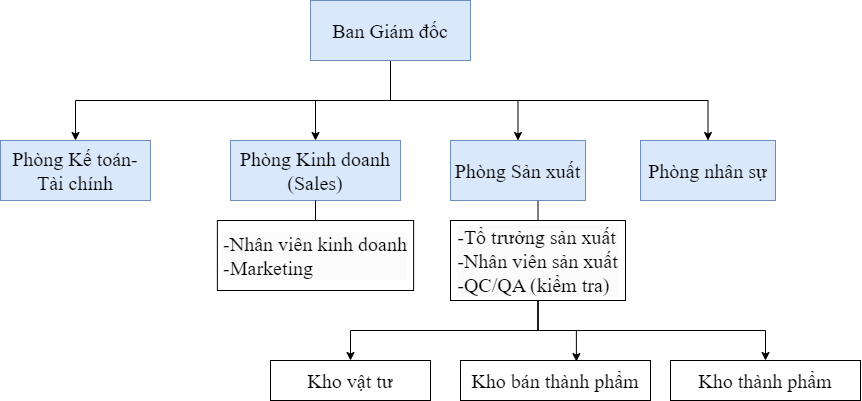

The diagram above was exported from draw.io. Its source (the exported page's mxGraphModel, read from the mxfile embedded in the PNG):
<mxGraphModel dx="2163" dy="776" grid="1" gridSize="10" guides="1" tooltips="1" connect="1" arrows="1" fold="1" page="1" pageScale="1" pageWidth="850" pageHeight="1100" math="0" shadow="0">
  <root>
    <mxCell id="0" />
    <mxCell id="1" parent="0" />
    <mxCell id="FWlJFIotrQob7gnNx-b4-9" style="edgeStyle=orthogonalEdgeStyle;rounded=0;orthogonalLoop=1;jettySize=auto;html=1;exitX=0.5;exitY=1;exitDx=0;exitDy=0;entryX=0.5;entryY=0;entryDx=0;entryDy=0;fontFamily=Times New Roman;fontSize=20;" edge="1" parent="1" source="FWlJFIotrQob7gnNx-b4-2" target="FWlJFIotrQob7gnNx-b4-4">
      <mxGeometry relative="1" as="geometry" />
    </mxCell>
    <mxCell id="FWlJFIotrQob7gnNx-b4-10" style="edgeStyle=orthogonalEdgeStyle;rounded=0;orthogonalLoop=1;jettySize=auto;html=1;exitX=0.5;exitY=1;exitDx=0;exitDy=0;entryX=0.5;entryY=0;entryDx=0;entryDy=0;fontFamily=Times New Roman;fontSize=20;" edge="1" parent="1" source="FWlJFIotrQob7gnNx-b4-2" target="FWlJFIotrQob7gnNx-b4-5">
      <mxGeometry relative="1" as="geometry" />
    </mxCell>
    <mxCell id="FWlJFIotrQob7gnNx-b4-11" style="edgeStyle=orthogonalEdgeStyle;rounded=0;orthogonalLoop=1;jettySize=auto;html=1;exitX=0.5;exitY=1;exitDx=0;exitDy=0;entryX=0.5;entryY=0;entryDx=0;entryDy=0;fontFamily=Times New Roman;fontSize=20;" edge="1" parent="1" source="FWlJFIotrQob7gnNx-b4-2" target="FWlJFIotrQob7gnNx-b4-6">
      <mxGeometry relative="1" as="geometry" />
    </mxCell>
    <mxCell id="FWlJFIotrQob7gnNx-b4-12" style="edgeStyle=orthogonalEdgeStyle;rounded=0;orthogonalLoop=1;jettySize=auto;html=1;exitX=0.5;exitY=1;exitDx=0;exitDy=0;fontFamily=Times New Roman;fontSize=20;" edge="1" parent="1" source="FWlJFIotrQob7gnNx-b4-2" target="FWlJFIotrQob7gnNx-b4-8">
      <mxGeometry relative="1" as="geometry" />
    </mxCell>
    <mxCell id="FWlJFIotrQob7gnNx-b4-2" value="&lt;font style=&quot;font-size: 20px;&quot;&gt;Ban Giám đốc&lt;/font&gt;" style="rounded=0;whiteSpace=wrap;html=1;fontFamily=Times New Roman;fontSize=20;fillColor=#dae8fc;strokeColor=#6c8ebf;" vertex="1" parent="1">
      <mxGeometry x="300" y="40" width="160" height="60" as="geometry" />
    </mxCell>
    <mxCell id="FWlJFIotrQob7gnNx-b4-4" value="&lt;font style=&quot;font-size: 20px;&quot;&gt;Phòng Kế toán- Tài chính&lt;/font&gt;" style="rounded=0;whiteSpace=wrap;html=1;fontFamily=Times New Roman;fontSize=20;fillColor=#dae8fc;strokeColor=#6c8ebf;" vertex="1" parent="1">
      <mxGeometry x="-10" y="180" width="150" height="60" as="geometry" />
    </mxCell>
    <mxCell id="FWlJFIotrQob7gnNx-b4-5" value="&lt;font style=&quot;font-size: 20px;&quot;&gt;Phòng Kinh doanh (Sales)&lt;/font&gt;" style="rounded=0;whiteSpace=wrap;html=1;fontFamily=Times New Roman;fontSize=20;fillColor=#dae8fc;strokeColor=#6c8ebf;" vertex="1" parent="1">
      <mxGeometry x="220" y="180" width="170" height="60" as="geometry" />
    </mxCell>
    <mxCell id="FWlJFIotrQob7gnNx-b4-32" style="edgeStyle=orthogonalEdgeStyle;rounded=0;orthogonalLoop=1;jettySize=auto;html=1;exitX=0.62;exitY=0.979;exitDx=0;exitDy=0;entryX=0.5;entryY=0;entryDx=0;entryDy=0;endArrow=none;endFill=0;fontFamily=Times New Roman;fontSize=20;exitPerimeter=0;" edge="1" parent="1" source="FWlJFIotrQob7gnNx-b4-6" target="FWlJFIotrQob7gnNx-b4-19">
      <mxGeometry relative="1" as="geometry" />
    </mxCell>
    <mxCell id="FWlJFIotrQob7gnNx-b4-6" value="&lt;font style=&quot;font-size: 20px;&quot;&gt;Phòng Sản xuất&lt;/font&gt;" style="rounded=0;whiteSpace=wrap;html=1;fontFamily=Times New Roman;fontSize=20;fillColor=#dae8fc;strokeColor=#6c8ebf;" vertex="1" parent="1">
      <mxGeometry x="440" y="180" width="135" height="60" as="geometry" />
    </mxCell>
    <mxCell id="FWlJFIotrQob7gnNx-b4-8" value="&lt;font style=&quot;font-size: 20px;&quot;&gt;Phòng nhân sự&lt;/font&gt;" style="rounded=0;whiteSpace=wrap;html=1;fontFamily=Times New Roman;fontSize=20;fillColor=#dae8fc;strokeColor=#6c8ebf;" vertex="1" parent="1">
      <mxGeometry x="630" y="180" width="135" height="60" as="geometry" />
    </mxCell>
    <mxCell id="FWlJFIotrQob7gnNx-b4-17" value="&lt;br style=&quot;font-size: 20px;&quot;&gt;&lt;div style=&quot;border-color: var(--border-color); color: rgb(0, 0, 0); font-style: normal; font-variant-ligatures: normal; font-variant-caps: normal; font-weight: 400; letter-spacing: normal; orphans: 2; text-indent: 0px; text-transform: none; widows: 2; word-spacing: 0px; -webkit-text-stroke-width: 0px; background-color: rgb(251, 251, 251); text-decoration-thickness: initial; text-decoration-style: initial; text-decoration-color: initial; text-align: left; font-size: 20px;&quot;&gt;&lt;span style=&quot;border-color: var(--border-color); background-color: initial; font-size: 20px;&quot;&gt;&lt;font style=&quot;border-color: var(--border-color); font-size: 20px;&quot;&gt;-Nhân viên kinh doanh&lt;/font&gt;&lt;/span&gt;&lt;/div&gt;&lt;div style=&quot;border-color: var(--border-color); color: rgb(0, 0, 0); font-style: normal; font-variant-ligatures: normal; font-variant-caps: normal; font-weight: 400; letter-spacing: normal; orphans: 2; text-indent: 0px; text-transform: none; widows: 2; word-spacing: 0px; -webkit-text-stroke-width: 0px; background-color: rgb(251, 251, 251); text-decoration-thickness: initial; text-decoration-style: initial; text-decoration-color: initial; text-align: left; font-size: 20px;&quot;&gt;&lt;span style=&quot;background-color: initial; font-size: 20px;&quot;&gt;-Marketing&lt;/span&gt;&lt;/div&gt;&lt;div style=&quot;font-size: 20px;&quot;&gt;&lt;br style=&quot;font-size: 20px;&quot;&gt;&lt;/div&gt;" style="rounded=0;whiteSpace=wrap;html=1;fontFamily=Times New Roman;fontSize=20;" vertex="1" parent="1">
      <mxGeometry x="206.88" y="260" width="196.25" height="70" as="geometry" />
    </mxCell>
    <mxCell id="FWlJFIotrQob7gnNx-b4-18" value="" style="endArrow=none;html=1;rounded=0;entryX=0.5;entryY=1;entryDx=0;entryDy=0;fontFamily=Times New Roman;fontSize=20;" edge="1" parent="1" source="FWlJFIotrQob7gnNx-b4-17" target="FWlJFIotrQob7gnNx-b4-5">
      <mxGeometry width="50" height="50" relative="1" as="geometry">
        <mxPoint x="339" y="260" as="sourcePoint" />
        <mxPoint x="305" y="240" as="targetPoint" />
      </mxGeometry>
    </mxCell>
    <mxCell id="FWlJFIotrQob7gnNx-b4-24" style="edgeStyle=orthogonalEdgeStyle;rounded=0;orthogonalLoop=1;jettySize=auto;html=1;exitX=0.5;exitY=1;exitDx=0;exitDy=0;entryX=0.5;entryY=0;entryDx=0;entryDy=0;fontFamily=Times New Roman;fontSize=20;" edge="1" parent="1" source="FWlJFIotrQob7gnNx-b4-19" target="FWlJFIotrQob7gnNx-b4-21">
      <mxGeometry relative="1" as="geometry" />
    </mxCell>
    <mxCell id="FWlJFIotrQob7gnNx-b4-27" style="edgeStyle=orthogonalEdgeStyle;rounded=0;orthogonalLoop=1;jettySize=auto;html=1;exitX=0.5;exitY=1;exitDx=0;exitDy=0;entryX=0.5;entryY=0;entryDx=0;entryDy=0;fontFamily=Times New Roman;fontSize=20;" edge="1" parent="1" source="FWlJFIotrQob7gnNx-b4-19" target="FWlJFIotrQob7gnNx-b4-23">
      <mxGeometry relative="1" as="geometry" />
    </mxCell>
    <mxCell id="FWlJFIotrQob7gnNx-b4-19" value="&lt;br style=&quot;font-size: 20px;&quot;&gt;&lt;div style=&quot;border-color: var(--border-color); color: rgb(0, 0, 0); font-style: normal; font-variant-ligatures: normal; font-variant-caps: normal; font-weight: 400; letter-spacing: normal; orphans: 2; text-indent: 0px; text-transform: none; widows: 2; word-spacing: 0px; -webkit-text-stroke-width: 0px; background-color: rgb(251, 251, 251); text-decoration-thickness: initial; text-decoration-style: initial; text-decoration-color: initial; text-align: left; font-size: 20px;&quot;&gt;&lt;span style=&quot;border-color: var(--border-color); background-color: initial; font-size: 20px;&quot;&gt;&lt;font style=&quot;border-color: var(--border-color); font-size: 20px;&quot;&gt;-Tổ trưởng sản xuất&lt;/font&gt;&lt;/span&gt;&lt;/div&gt;&lt;div style=&quot;border-color: var(--border-color); color: rgb(0, 0, 0); font-style: normal; font-variant-ligatures: normal; font-variant-caps: normal; font-weight: 400; letter-spacing: normal; orphans: 2; text-indent: 0px; text-transform: none; widows: 2; word-spacing: 0px; -webkit-text-stroke-width: 0px; background-color: rgb(251, 251, 251); text-decoration-thickness: initial; text-decoration-style: initial; text-decoration-color: initial; text-align: left; font-size: 20px;&quot;&gt;&lt;span style=&quot;border-color: var(--border-color); background-color: initial; font-size: 20px;&quot;&gt;&lt;font style=&quot;border-color: var(--border-color); font-size: 20px;&quot;&gt;-Nhân viên sản xuất&lt;/font&gt;&lt;/span&gt;&lt;/div&gt;&lt;div style=&quot;border-color: var(--border-color); color: rgb(0, 0, 0); font-style: normal; font-variant-ligatures: normal; font-variant-caps: normal; font-weight: 400; letter-spacing: normal; orphans: 2; text-indent: 0px; text-transform: none; widows: 2; word-spacing: 0px; -webkit-text-stroke-width: 0px; background-color: rgb(251, 251, 251); text-decoration-thickness: initial; text-decoration-style: initial; text-decoration-color: initial; text-align: left; font-size: 20px;&quot;&gt;&lt;span style=&quot;border-color: var(--border-color); background-color: initial; font-size: 20px;&quot;&gt;&lt;font style=&quot;border-color: var(--border-color); font-size: 20px;&quot;&gt;-QC/QA (kiểm tra)&lt;/font&gt;&lt;/span&gt;&lt;/div&gt;&lt;div style=&quot;font-size: 20px;&quot;&gt;&lt;br style=&quot;font-size: 20px;&quot;&gt;&lt;/div&gt;" style="rounded=0;whiteSpace=wrap;html=1;fontFamily=Times New Roman;fontSize=20;" vertex="1" parent="1">
      <mxGeometry x="440" y="260" width="175" height="80" as="geometry" />
    </mxCell>
    <mxCell id="FWlJFIotrQob7gnNx-b4-21" value="&lt;font style=&quot;font-size: 20px;&quot;&gt;Kho vật tư&lt;/font&gt;" style="rounded=0;whiteSpace=wrap;html=1;fontFamily=Times New Roman;fontSize=20;" vertex="1" parent="1">
      <mxGeometry x="260" y="400" width="160" height="40" as="geometry" />
    </mxCell>
    <mxCell id="FWlJFIotrQob7gnNx-b4-22" value="&lt;font style=&quot;font-size: 20px;&quot;&gt;Kho bán thành phẩm&lt;/font&gt;" style="rounded=0;whiteSpace=wrap;html=1;fontFamily=Times New Roman;fontSize=20;" vertex="1" parent="1">
      <mxGeometry x="450" y="400" width="190" height="40" as="geometry" />
    </mxCell>
    <mxCell id="FWlJFIotrQob7gnNx-b4-23" value="&lt;font style=&quot;font-size: 20px;&quot;&gt;Kho thành phẩm&lt;/font&gt;" style="rounded=0;whiteSpace=wrap;html=1;fontFamily=Times New Roman;fontSize=20;" vertex="1" parent="1">
      <mxGeometry x="660" y="400" width="190" height="40" as="geometry" />
    </mxCell>
    <mxCell id="FWlJFIotrQob7gnNx-b4-26" style="edgeStyle=orthogonalEdgeStyle;rounded=0;orthogonalLoop=1;jettySize=auto;html=1;exitX=0.5;exitY=1;exitDx=0;exitDy=0;entryX=0.61;entryY=0.028;entryDx=0;entryDy=0;entryPerimeter=0;fontFamily=Times New Roman;fontSize=20;" edge="1" parent="1" source="FWlJFIotrQob7gnNx-b4-19" target="FWlJFIotrQob7gnNx-b4-22">
      <mxGeometry relative="1" as="geometry" />
    </mxCell>
  </root>
</mxGraphModel>